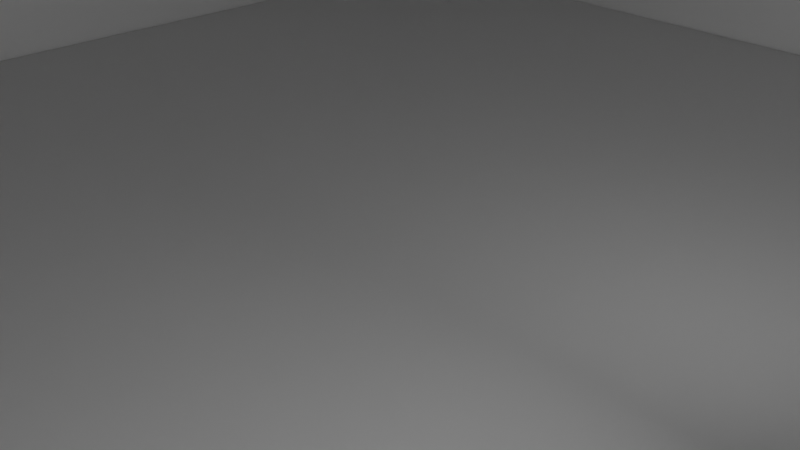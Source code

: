 # Source: portfolio2.blend  (saved by Blender 4.5.90; exported with 4.5.12 LTS)
import bpy
from mathutils import Matrix  # noqa: F401  (used for matrix-valued properties, if any)

bpy.ops.wm.read_factory_settings(use_empty=True)
scene = bpy.context.scene
scene.name = 'Scene'

# ---- collections
col_cameras = bpy.data.collections.new('Cameras'); scene.collection.children.link(col_cameras)
col_orientation = bpy.data.collections.new('Orientation'); scene.collection.children.link(col_orientation)
col_light = bpy.data.collections.new('Light'); scene.collection.children.link(col_light)

# ---- materials (node trees are filled in below, after node groups)
mat_text_decorative = bpy.data.materials.new('Text-decorative')

# ---- material node trees
mat_text_decorative.use_nodes = True; mat_text_decorative.node_tree.nodes.clear()
_N = mat_text_decorative.node_tree.nodes; _L = mat_text_decorative.node_tree.links
n0 = _N.new('ShaderNodeOutputMaterial'); n0.name = 'Material Output'; n0.location = (200, 100)
n1 = _N.new('ShaderNodeEmission'); n1.name = 'Emission'; n1.location = (-200, 100)
n1.inputs[1].default_value = 100.0
_L.new(n1.outputs[0], n0.inputs[0])
n0.is_active_output = True

# ---- world
world_world = bpy.data.worlds.new('World'); scene.world = world_world
world_world.use_nodes = True; world_world.node_tree.nodes.clear()
_N = world_world.node_tree.nodes; _L = world_world.node_tree.links
n0 = _N.new('ShaderNodeOutputWorld'); n0.name = 'World Output'; n0.location = (200, 100)
n1 = _N.new('ShaderNodeBackground'); n1.name = 'Background'; n1.location = (-200, 100)
n1.inputs[0].default_value = (0.05088, 0.05088, 0.05088, 1.0)
_L.new(n1.outputs[0], n0.inputs[0])
n0.is_active_output = True
world_world.color = (0.05088, 0.05088, 0.05088)
world_world.sun_shadow_jitter_overblur = 0.0

# ---- cameras
cam_camera = bpy.data.cameras.new('Camera')
cam_camera.clip_end = 100.0
cam_camera.ortho_scale = 7.314

# ---- meshes
me_cube_18226 = bpy.data.meshes.new('Cube.18226')
me_cube_18226.from_pydata([(-19.65, -19.65, -0.09684), (-19.65, -19.65, 0.09684), (-19.65, 19.65, -0.09684), (-19.65, 19.65, 0.09684), (19.65, -19.65, -0.09684), (19.65, -19.65, 0.09684), (19.65, 19.65, -0.09684), (19.65, 19.65, 0.09684)], [], [(0, 1, 3, 2), (2, 3, 7, 6), (6, 7, 5, 4), (4, 5, 1, 0), (2, 6, 4, 0), (7, 3, 1, 5)])
_uv = me_cube_18226.uv_layers.new(name='UVMap')
_uv.uv.foreach_set('vector', [0.375, 0.0, 0.625, 0.0, 0.625, 0.25, 0.375, 0.25, 0.375, 0.25, 0.625, 0.25, 0.625, 0.5, 0.375, 0.5, 0.375, 0.5, 0.625, 0.5, 0.625, 0.75, 0.375, 0.75, 0.375, 0.75, 0.625, 0.75, 0.625, 1.0, 0.375, 1.0, 0.125, 0.5, 0.375, 0.5, 0.375, 0.75, 0.125, 0.75, 0.625, 0.5, 0.875, 0.5, 0.875, 0.75, 0.625, 0.75])
me_cube_18226.update()
me_cube_18227 = bpy.data.meshes.new('Cube.18227')
me_cube_18227.from_pydata([(-19.65, -19.65, -0.09684), (-19.65, -19.65, 0.09684), (-19.65, 19.65, -0.09684), (-19.65, 19.65, 0.09684), (19.65, -19.65, -0.09684), (19.65, -19.65, 0.09684), (19.65, 19.65, -0.09684), (19.65, 19.65, 0.09684)], [], [(0, 1, 3, 2), (2, 3, 7, 6), (6, 7, 5, 4), (4, 5, 1, 0), (2, 6, 4, 0), (7, 3, 1, 5)])
_uv = me_cube_18227.uv_layers.new(name='UVMap')
_uv.uv.foreach_set('vector', [0.375, 0.0, 0.625, 0.0, 0.625, 0.25, 0.375, 0.25, 0.375, 0.25, 0.625, 0.25, 0.625, 0.5, 0.375, 0.5, 0.375, 0.5, 0.625, 0.5, 0.625, 0.75, 0.375, 0.75, 0.375, 0.75, 0.625, 0.75, 0.625, 1.0, 0.375, 1.0, 0.125, 0.5, 0.375, 0.5, 0.375, 0.75, 0.125, 0.75, 0.625, 0.5, 0.875, 0.5, 0.875, 0.75, 0.625, 0.75])
me_cube_18227.update()
me_cube_18228 = bpy.data.meshes.new('Cube.18228')
me_cube_18228.from_pydata([(-19.65, -19.65, -0.09684), (-19.65, -19.65, 0.09684), (-19.65, 19.65, -0.09684), (-19.65, 19.65, 0.09684), (19.65, -19.65, -0.09684), (19.65, -19.65, 0.09684), (19.65, 19.65, -0.09684), (19.65, 19.65, 0.09684)], [], [(0, 1, 3, 2), (2, 3, 7, 6), (6, 7, 5, 4), (4, 5, 1, 0), (2, 6, 4, 0), (7, 3, 1, 5)])
_uv = me_cube_18228.uv_layers.new(name='UVMap')
_uv.uv.foreach_set('vector', [0.375, 0.0, 0.625, 0.0, 0.625, 0.25, 0.375, 0.25, 0.375, 0.25, 0.625, 0.25, 0.625, 0.5, 0.375, 0.5, 0.375, 0.5, 0.625, 0.5, 0.625, 0.75, 0.375, 0.75, 0.375, 0.75, 0.625, 0.75, 0.625, 1.0, 0.375, 1.0, 0.125, 0.5, 0.375, 0.5, 0.375, 0.75, 0.125, 0.75, 0.625, 0.5, 0.875, 0.5, 0.875, 0.75, 0.625, 0.75])
me_cube_18228.update()
me_cube_18229 = bpy.data.meshes.new('Cube.18229')
me_cube_18229.from_pydata([(-19.65, -19.65, -0.09684), (-19.65, -19.65, 0.09684), (-19.65, 19.65, -0.09684), (-19.65, 19.65, 0.09684), (19.65, -19.65, -0.09684), (19.65, -19.65, 0.09684), (19.65, 19.65, -0.09684), (19.65, 19.65, 0.09684)], [], [(0, 1, 3, 2), (2, 3, 7, 6), (6, 7, 5, 4), (4, 5, 1, 0), (2, 6, 4, 0), (7, 3, 1, 5)])
_uv = me_cube_18229.uv_layers.new(name='UVMap')
_uv.uv.foreach_set('vector', [0.375, 0.0, 0.625, 0.0, 0.625, 0.25, 0.375, 0.25, 0.375, 0.25, 0.625, 0.25, 0.625, 0.5, 0.375, 0.5, 0.375, 0.5, 0.625, 0.5, 0.625, 0.75, 0.375, 0.75, 0.375, 0.75, 0.625, 0.75, 0.625, 1.0, 0.375, 1.0, 0.125, 0.5, 0.375, 0.5, 0.375, 0.75, 0.125, 0.75, 0.625, 0.5, 0.875, 0.5, 0.875, 0.75, 0.625, 0.75])
me_cube_18229.update()
me_cube_18230 = bpy.data.meshes.new('Cube.18230')
me_cube_18230.from_pydata([(-19.65, -19.65, -0.09684), (-19.65, -19.65, 0.09684), (-19.65, 19.65, -0.09684), (-19.65, 19.65, 0.09684), (19.65, -19.65, -0.09684), (19.65, -19.65, 0.09684), (19.65, 19.65, -0.09684), (19.65, 19.65, 0.09684)], [], [(0, 1, 3, 2), (2, 3, 7, 6), (6, 7, 5, 4), (4, 5, 1, 0), (2, 6, 4, 0), (7, 3, 1, 5)])
_uv = me_cube_18230.uv_layers.new(name='UVMap')
_uv.uv.foreach_set('vector', [0.375, 0.0, 0.625, 0.0, 0.625, 0.25, 0.375, 0.25, 0.375, 0.25, 0.625, 0.25, 0.625, 0.5, 0.375, 0.5, 0.375, 0.5, 0.625, 0.5, 0.625, 0.75, 0.375, 0.75, 0.375, 0.75, 0.625, 0.75, 0.625, 1.0, 0.375, 1.0, 0.125, 0.5, 0.375, 0.5, 0.375, 0.75, 0.125, 0.75, 0.625, 0.5, 0.875, 0.5, 0.875, 0.75, 0.625, 0.75])
me_cube_18230.update()
me_cube_18231 = bpy.data.meshes.new('Cube.18231')
me_cube_18231.from_pydata([(-19.65, -19.65, -0.09684), (-19.65, -19.65, 0.09684), (-19.65, 19.65, -0.09684), (-19.65, 19.65, 0.09684), (19.65, -19.65, -0.09684), (19.65, -19.65, 0.09684), (19.65, 19.65, -0.09684), (19.65, 19.65, 0.09684)], [], [(0, 1, 3, 2), (2, 3, 7, 6), (6, 7, 5, 4), (4, 5, 1, 0), (2, 6, 4, 0), (7, 3, 1, 5)])
_uv = me_cube_18231.uv_layers.new(name='UVMap')
_uv.uv.foreach_set('vector', [0.375, 0.0, 0.625, 0.0, 0.625, 0.25, 0.375, 0.25, 0.375, 0.25, 0.625, 0.25, 0.625, 0.5, 0.375, 0.5, 0.375, 0.5, 0.625, 0.5, 0.625, 0.75, 0.375, 0.75, 0.375, 0.75, 0.625, 0.75, 0.625, 1.0, 0.375, 1.0, 0.125, 0.5, 0.375, 0.5, 0.375, 0.75, 0.125, 0.75, 0.625, 0.5, 0.875, 0.5, 0.875, 0.75, 0.625, 0.75])
me_cube_18231.update()

# ---- curves / text
txt_text = bpy.data.curves.new('Text', 'FONT')
txt_text.dimensions = '2D'
txt_text.body = 'Back-side'
txt_text.materials.append(mat_text_decorative)
txt_text.align_x = 'CENTER'
txt_text_001 = bpy.data.curves.new('Text.001', 'FONT')
txt_text_001.dimensions = '2D'
txt_text_001.body = 'Front-side'
txt_text_001.materials.append(mat_text_decorative)
txt_text_001.align_x = 'CENTER'
txt_text_002 = bpy.data.curves.new('Text.002', 'FONT')
txt_text_002.dimensions = '2D'
txt_text_002.body = 'Top-side'
txt_text_002.materials.append(mat_text_decorative)
txt_text_002.align_x = 'CENTER'
txt_text_003 = bpy.data.curves.new('Text.003', 'FONT')
txt_text_003.dimensions = '2D'
txt_text_003.body = 'Bottom-side'
txt_text_003.materials.append(mat_text_decorative)
txt_text_003.align_x = 'CENTER'
txt_text_004 = bpy.data.curves.new('Text.004', 'FONT')
txt_text_004.dimensions = '2D'
txt_text_004.body = 'Top-side'
txt_text_004.materials.append(mat_text_decorative)
txt_text_004.align_x = 'CENTER'
txt_text_005 = bpy.data.curves.new('Text.005', 'FONT')
txt_text_005.dimensions = '2D'
txt_text_005.body = 'Front-side'
txt_text_005.materials.append(mat_text_decorative)
txt_text_005.align_x = 'CENTER'
txt_text_006 = bpy.data.curves.new('Text.006', 'FONT')
txt_text_006.dimensions = '2D'
txt_text_006.body = 'Back-side'
txt_text_006.materials.append(mat_text_decorative)
txt_text_006.align_x = 'CENTER'
txt_text_007 = bpy.data.curves.new('Text.007', 'FONT')
txt_text_007.dimensions = '2D'
txt_text_007.body = 'Bottom-side'
txt_text_007.materials.append(mat_text_decorative)
txt_text_007.align_x = 'CENTER'

# ---- objects
ob_cube = bpy.data.objects.new('Cube', me_cube_18226)
ob_cube_001 = bpy.data.objects.new('Cube.001', me_cube_18227)
ob_cube_002 = bpy.data.objects.new('Cube.002', me_cube_18228)
ob_cube_003 = bpy.data.objects.new('Cube.003', me_cube_18229)
ob_cube_004 = bpy.data.objects.new('Cube.004', me_cube_18230)
ob_cube_005 = bpy.data.objects.new('Cube.005', me_cube_18231)
ob_camera = bpy.data.objects.new('Camera', cam_camera)
ob_text = bpy.data.objects.new('Text', txt_text)
ob_text_001 = bpy.data.objects.new('Text.001', txt_text_001)
ob_text_002 = bpy.data.objects.new('Text.002', txt_text_002)
ob_text_003 = bpy.data.objects.new('Text.003', txt_text_003)
ob_text_004 = bpy.data.objects.new('Text.004', txt_text_004)
ob_text_005 = bpy.data.objects.new('Text.005', txt_text_005)
ob_text_006 = bpy.data.objects.new('Text.006', txt_text_006)
ob_text_007 = bpy.data.objects.new('Text.007', txt_text_007)

# ---- transforms, parenting, visibility, modifiers, constraints
ob_cube.location = (-0.001731, -0.01202, 0.1768)
ob_cube.scale = (1.947, 1.947, 1.947)
ob_cube_001.location = (-0.001731, 38.52, 38.25)
ob_cube_001.rotation_euler = (-1.571, -0.0, 0.0)
ob_cube_001.scale = (1.947, 1.947, 1.947)
ob_cube_002.location = (-0.001731, -38.52, 38.25)
ob_cube_002.rotation_euler = (-1.571, -0.0, 0.0)
ob_cube_002.scale = (1.947, 1.947, 1.947)
ob_cube_003.location = (-0.001731, -0.01202, 76.19)
ob_cube_003.scale = (1.947, 1.947, 1.947)
ob_cube_004.location = (38.53, 0.04837, 38.25)
ob_cube_004.rotation_euler = (-1.571, -0.0, -1.571)
ob_cube_004.scale = (1.971, 1.947, 1.947)
ob_cube_005.location = (-38.51, 0.04837, 38.25)
ob_cube_005.rotation_euler = (-1.571, -0.0, -1.571)
ob_cube_005.scale = (1.971, 1.947, 1.947)
ob_camera.location = (7.359, -6.926, 15.5)
ob_camera.rotation_euler = (1.109, 0.0, 0.8149)
ob_camera.lock_rotations_4d = False
ob_camera.empty_display_type = 'ARROWS'
ob_camera.color = (0.0, 0.0, 0.0, 0.0)
ob_camera.display_type = 'WIRE'
ob_camera.lineart.crease_threshold = 0.0
ob_text.location = (0.0, 11.49, 10.55)
ob_text.rotation_euler = (1.571, -0.0, 0.0)
ob_text_001.location = (0.0, -9.299, 10.55)
ob_text_001.rotation_euler = (1.571, -0.0, 0.0)
ob_text_002.location = (0.0, -0.009552, 20.56)
ob_text_002.rotation_euler = (1.571, -0.0, 0.0)
ob_text_003.location = (0.0, -0.009552, 0.4526)
ob_text_003.rotation_euler = (1.571, -0.0, 0.0)
ob_text_004.location = (0.0, -0.009552, 20.56)
ob_text_004.rotation_euler = (1.571, -0.0, 1.571)
ob_text_005.location = (0.0, -9.299, 10.55)
ob_text_005.rotation_euler = (1.571, -0.0, -1.571)
ob_text_006.location = (0.0, 11.49, 10.55)
ob_text_006.rotation_euler = (1.571, -0.0, -1.571)
ob_text_007.location = (0.0, -0.009552, 0.4526)
ob_text_007.rotation_euler = (1.571, -0.0, -1.571)

# ---- collection membership
scene.collection.objects.link(ob_cube)
scene.collection.objects.link(ob_cube_001)
scene.collection.objects.link(ob_cube_002)
scene.collection.objects.link(ob_cube_003)
scene.collection.objects.link(ob_cube_004)
scene.collection.objects.link(ob_cube_005)
col_cameras.objects.link(ob_camera)
col_orientation.objects.link(ob_text)
col_orientation.objects.link(ob_text_001)
col_orientation.objects.link(ob_text_002)
col_orientation.objects.link(ob_text_003)
col_orientation.objects.link(ob_text_004)
col_orientation.objects.link(ob_text_005)
col_orientation.objects.link(ob_text_006)
col_orientation.objects.link(ob_text_007)

# ---- scene / render settings (as saved in the file)
scene.camera = ob_camera
scene.frame_start = 1; scene.frame_end = 250; scene.frame_set(1)
scene.render.engine = 'CYCLES'
bpy.context.view_layer.update()

